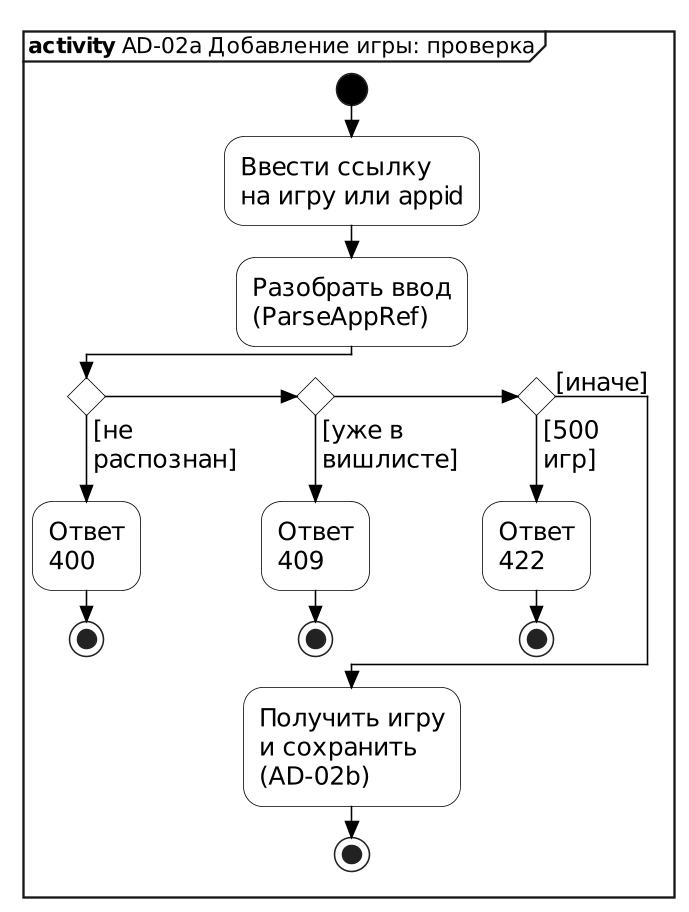

The diagram above was rendered by PlantUML. Its source (embedded in the PNG):
@startuml ad-02a-add-check
skinparamlocked dpi 150
' AD-02a. Добавление игры (UC-05): проверка запроса.
' Реализовано в итерации 1 (F-05), internal/app/wishlist.go.
!include _style.iuml
mainframe **activity** AD-02a Добавление игры: проверка

start
:Ввести ссылку\nна игру или appid;
:Разобрать ввод\n(ParseAppRef);
if () then ([не\nраспознан])
  :Ответ\n400;
  stop
elseif () then ([уже в\nвишлисте])
  :Ответ\n409;
  stop
elseif () then ([500\nигр])
  :Ответ\n422;
  stop
else ([иначе])
endif
:Получить игру\nи сохранить\n(AD-02b);
stop
@enduml